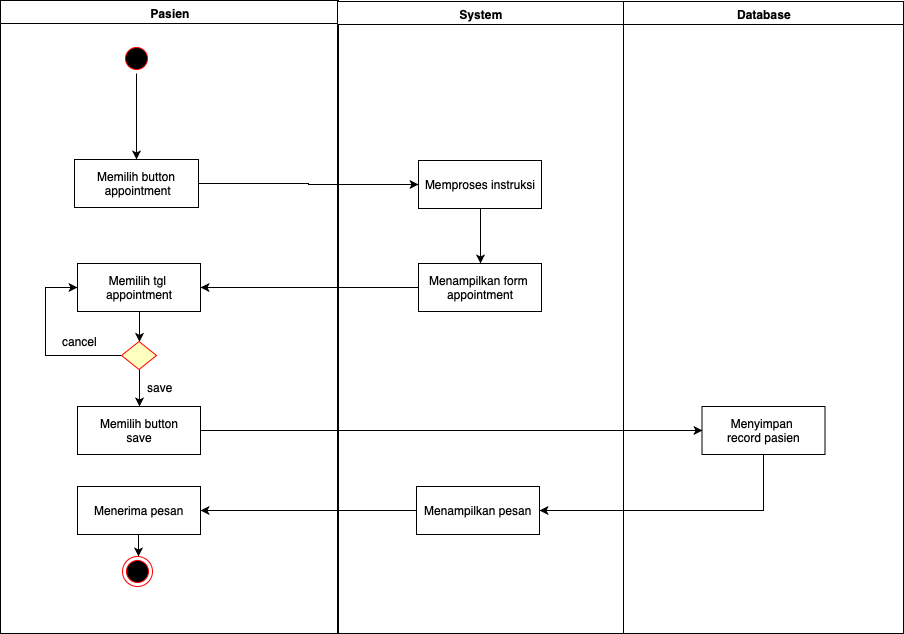

The diagram above was exported from draw.io. Its source (the exported page's mxGraphModel, read from the mxfile embedded in the PNG):
<mxGraphModel dx="918" dy="664" grid="1" gridSize="10" guides="1" tooltips="1" connect="1" arrows="1" fold="1" page="1" pageScale="1" pageWidth="1169" pageHeight="826" background="#ffffff" math="0" shadow="0">
  <root>
    <mxCell id="0" />
    <mxCell id="1" parent="0" />
    <mxCell id="2" value="Pasien" style="swimlane;whiteSpace=wrap" parent="1" vertex="1">
      <mxGeometry x="107" y="127" width="338" height="633" as="geometry" />
    </mxCell>
    <mxCell id="5" value="" style="ellipse;shape=startState;fillColor=#000000;strokeColor=#ff0000;" parent="2" vertex="1">
      <mxGeometry x="121" y="43" width="30" height="30" as="geometry" />
    </mxCell>
    <mxCell id="BWgThPu7FyXbBl64waJm-49" value="Memilih button&lt;br&gt;&amp;nbsp;appointment" style="html=1;" parent="2" vertex="1">
      <mxGeometry x="74" y="159" width="124" height="48" as="geometry" />
    </mxCell>
    <mxCell id="BWgThPu7FyXbBl64waJm-97" style="edgeStyle=orthogonalEdgeStyle;rounded=0;orthogonalLoop=1;jettySize=auto;html=1;exitX=0.5;exitY=1;exitDx=0;exitDy=0;" parent="2" source="BWgThPu7FyXbBl64waJm-54" target="BWgThPu7FyXbBl64waJm-55" edge="1">
      <mxGeometry relative="1" as="geometry" />
    </mxCell>
    <mxCell id="BWgThPu7FyXbBl64waJm-54" value="Memilih tgl&amp;nbsp;&lt;br&gt;appointment&lt;br&gt;" style="html=1;" parent="2" vertex="1">
      <mxGeometry x="77" y="263" width="123" height="48" as="geometry" />
    </mxCell>
    <mxCell id="BWgThPu7FyXbBl64waJm-98" style="edgeStyle=orthogonalEdgeStyle;rounded=0;orthogonalLoop=1;jettySize=auto;html=1;exitX=0.5;exitY=1;exitDx=0;exitDy=0;" parent="2" source="BWgThPu7FyXbBl64waJm-55" target="BWgThPu7FyXbBl64waJm-57" edge="1">
      <mxGeometry relative="1" as="geometry" />
    </mxCell>
    <mxCell id="BWgThPu7FyXbBl64waJm-102" style="edgeStyle=orthogonalEdgeStyle;rounded=0;orthogonalLoop=1;jettySize=auto;html=1;exitX=0;exitY=0.5;exitDx=0;exitDy=0;entryX=0;entryY=0.5;entryDx=0;entryDy=0;" parent="2" source="BWgThPu7FyXbBl64waJm-55" target="BWgThPu7FyXbBl64waJm-54" edge="1">
      <mxGeometry relative="1" as="geometry">
        <Array as="points">
          <mxPoint x="45" y="355" />
          <mxPoint x="45" y="287" />
        </Array>
      </mxGeometry>
    </mxCell>
    <mxCell id="BWgThPu7FyXbBl64waJm-55" value="" style="rhombus;whiteSpace=wrap;html=1;fillColor=#ffffc0;strokeColor=#ff0000;" parent="2" vertex="1">
      <mxGeometry x="121" y="341" width="35" height="28" as="geometry" />
    </mxCell>
    <mxCell id="BWgThPu7FyXbBl64waJm-57" value="Memilih button&lt;br&gt;save&lt;br&gt;" style="html=1;" parent="2" vertex="1">
      <mxGeometry x="77" y="406" width="123" height="48" as="geometry" />
    </mxCell>
    <mxCell id="BWgThPu7FyXbBl64waJm-108" style="edgeStyle=orthogonalEdgeStyle;rounded=0;orthogonalLoop=1;jettySize=auto;html=1;exitX=0.5;exitY=1;exitDx=0;exitDy=0;" parent="2" source="BWgThPu7FyXbBl64waJm-60" edge="1">
      <mxGeometry relative="1" as="geometry">
        <mxPoint x="138" y="556" as="targetPoint" />
      </mxGeometry>
    </mxCell>
    <mxCell id="BWgThPu7FyXbBl64waJm-60" value="Menerima pesan&lt;br&gt;" style="html=1;" parent="2" vertex="1">
      <mxGeometry x="77" y="486" width="123" height="48" as="geometry" />
    </mxCell>
    <mxCell id="BWgThPu7FyXbBl64waJm-95" style="edgeStyle=orthogonalEdgeStyle;rounded=0;orthogonalLoop=1;jettySize=auto;html=1;" parent="2" source="5" target="BWgThPu7FyXbBl64waJm-49" edge="1">
      <mxGeometry relative="1" as="geometry">
        <mxPoint x="136" y="103" as="sourcePoint" />
      </mxGeometry>
    </mxCell>
    <mxCell id="BWgThPu7FyXbBl64waJm-107" value="" style="ellipse;html=1;shape=endState;fillColor=#000000;strokeColor=#ff0000;" parent="2" vertex="1">
      <mxGeometry x="122" y="556" width="30" height="30" as="geometry" />
    </mxCell>
    <mxCell id="3" value="System" style="swimlane;whiteSpace=wrap" parent="1" vertex="1">
      <mxGeometry x="444" y="128" width="286" height="632" as="geometry" />
    </mxCell>
    <mxCell id="BWgThPu7FyXbBl64waJm-96" style="edgeStyle=orthogonalEdgeStyle;rounded=0;orthogonalLoop=1;jettySize=auto;html=1;exitX=0.5;exitY=1;exitDx=0;exitDy=0;" parent="3" source="BWgThPu7FyXbBl64waJm-50" target="BWgThPu7FyXbBl64waJm-53" edge="1">
      <mxGeometry relative="1" as="geometry" />
    </mxCell>
    <mxCell id="BWgThPu7FyXbBl64waJm-50" value="Memproses instruksi" style="html=1;" parent="3" vertex="1">
      <mxGeometry x="81" y="159" width="123" height="48" as="geometry" />
    </mxCell>
    <mxCell id="BWgThPu7FyXbBl64waJm-53" value="Menampilkan form&amp;nbsp;&lt;br&gt;appointment&lt;br&gt;" style="html=1;" parent="3" vertex="1">
      <mxGeometry x="81" y="262" width="123" height="48" as="geometry" />
    </mxCell>
    <mxCell id="BWgThPu7FyXbBl64waJm-59" value="Menampilkan pesan" style="html=1;" parent="3" vertex="1">
      <mxGeometry x="79" y="485" width="123" height="48" as="geometry" />
    </mxCell>
    <mxCell id="4" value="Database" style="swimlane;whiteSpace=wrap" parent="1" vertex="1">
      <mxGeometry x="730" y="128" width="280" height="632" as="geometry" />
    </mxCell>
    <mxCell id="BWgThPu7FyXbBl64waJm-58" value="Menyimpan&amp;nbsp;&lt;br&gt;record pasien&lt;br&gt;" style="html=1;" parent="4" vertex="1">
      <mxGeometry x="78.5" y="405" width="123" height="48" as="geometry" />
    </mxCell>
    <mxCell id="BWgThPu7FyXbBl64waJm-78" style="edgeStyle=orthogonalEdgeStyle;rounded=0;orthogonalLoop=1;jettySize=auto;html=1;exitX=1;exitY=0.5;exitDx=0;exitDy=0;entryX=0;entryY=0.5;entryDx=0;entryDy=0;" parent="1" source="BWgThPu7FyXbBl64waJm-49" target="BWgThPu7FyXbBl64waJm-50" edge="1">
      <mxGeometry relative="1" as="geometry" />
    </mxCell>
    <mxCell id="BWgThPu7FyXbBl64waJm-82" style="edgeStyle=orthogonalEdgeStyle;rounded=0;orthogonalLoop=1;jettySize=auto;html=1;exitX=0;exitY=0.5;exitDx=0;exitDy=0;" parent="1" source="BWgThPu7FyXbBl64waJm-53" target="BWgThPu7FyXbBl64waJm-54" edge="1">
      <mxGeometry relative="1" as="geometry" />
    </mxCell>
    <mxCell id="BWgThPu7FyXbBl64waJm-99" style="edgeStyle=orthogonalEdgeStyle;rounded=0;orthogonalLoop=1;jettySize=auto;html=1;exitX=1;exitY=0.5;exitDx=0;exitDy=0;entryX=0;entryY=0.5;entryDx=0;entryDy=0;" parent="1" source="BWgThPu7FyXbBl64waJm-57" target="BWgThPu7FyXbBl64waJm-58" edge="1">
      <mxGeometry relative="1" as="geometry" />
    </mxCell>
    <mxCell id="BWgThPu7FyXbBl64waJm-100" style="edgeStyle=orthogonalEdgeStyle;rounded=0;orthogonalLoop=1;jettySize=auto;html=1;exitX=0.5;exitY=1;exitDx=0;exitDy=0;entryX=1;entryY=0.5;entryDx=0;entryDy=0;" parent="1" source="BWgThPu7FyXbBl64waJm-58" target="BWgThPu7FyXbBl64waJm-59" edge="1">
      <mxGeometry relative="1" as="geometry" />
    </mxCell>
    <mxCell id="BWgThPu7FyXbBl64waJm-101" style="edgeStyle=orthogonalEdgeStyle;rounded=0;orthogonalLoop=1;jettySize=auto;html=1;exitX=0;exitY=0.5;exitDx=0;exitDy=0;" parent="1" source="BWgThPu7FyXbBl64waJm-59" target="BWgThPu7FyXbBl64waJm-60" edge="1">
      <mxGeometry relative="1" as="geometry" />
    </mxCell>
    <mxCell id="BWgThPu7FyXbBl64waJm-103" value="save&lt;br&gt;" style="text;html=1;resizable=0;points=[];autosize=1;align=left;verticalAlign=top;spacingTop=-4;" parent="1" vertex="1">
      <mxGeometry x="251.5" y="504.5" width="40" height="20" as="geometry" />
    </mxCell>
    <mxCell id="BWgThPu7FyXbBl64waJm-104" value="cancel" style="text;html=1;resizable=0;points=[];autosize=1;align=left;verticalAlign=top;spacingTop=-4;" parent="1" vertex="1">
      <mxGeometry x="166.5" y="459" width="50" height="20" as="geometry" />
    </mxCell>
  </root>
</mxGraphModel>